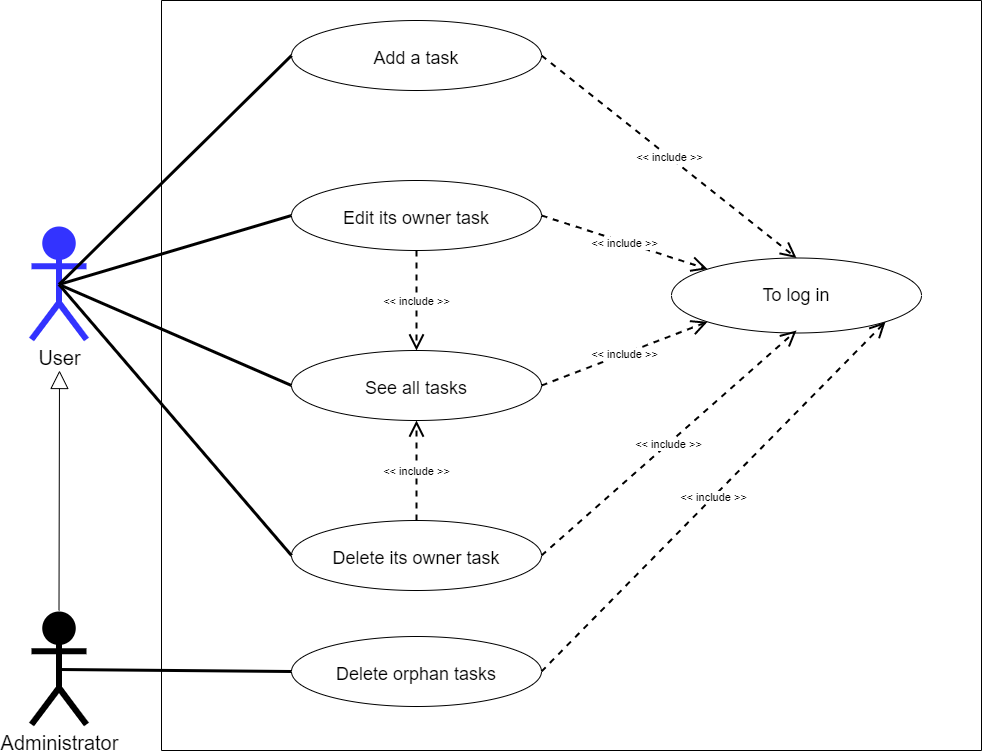

The diagram above was exported from draw.io. Its source (the exported page's mxGraphModel, read from the mxfile embedded in the PNG):
<mxGraphModel dx="1038" dy="641" grid="1" gridSize="10" guides="1" tooltips="1" connect="1" arrows="1" fold="1" page="1" pageScale="1" pageWidth="1169" pageHeight="827" background="none" math="0" shadow="0">
  <root>
    <mxCell id="cNqnsdz47lXPhkiD2hPz-0" />
    <mxCell id="cNqnsdz47lXPhkiD2hPz-1" parent="cNqnsdz47lXPhkiD2hPz-0" />
    <mxCell id="cNqnsdz47lXPhkiD2hPz-2" value="" style="swimlane;startSize=0;rounded=0;sketch=0;" parent="cNqnsdz47lXPhkiD2hPz-1" vertex="1">
      <mxGeometry x="190" y="50" width="820" height="750" as="geometry">
        <mxRectangle x="280" y="40" width="50" height="40" as="alternateBounds" />
      </mxGeometry>
    </mxCell>
    <mxCell id="cNqnsdz47lXPhkiD2hPz-3" style="edgeStyle=none;rounded=1;sketch=0;orthogonalLoop=1;jettySize=auto;html=1;exitX=0;exitY=0.5;exitDx=0;exitDy=0;entryX=0;entryY=0.5;entryDx=0;entryDy=0;endArrow=none;endFill=0;strokeWidth=4;" parent="cNqnsdz47lXPhkiD2hPz-2" edge="1">
      <mxGeometry relative="1" as="geometry">
        <mxPoint x="104" y="536" as="sourcePoint" />
        <mxPoint x="104" y="536" as="targetPoint" />
      </mxGeometry>
    </mxCell>
    <mxCell id="cNqnsdz47lXPhkiD2hPz-4" value="To log in" style="ellipse;whiteSpace=wrap;html=1;align=center;fontSize=18;" parent="cNqnsdz47lXPhkiD2hPz-2" vertex="1">
      <mxGeometry x="510" y="257.5" width="250" height="75" as="geometry" />
    </mxCell>
    <mxCell id="cNqnsdz47lXPhkiD2hPz-5" value="Add a task" style="ellipse;whiteSpace=wrap;html=1;align=center;fontSize=18;spacingTop=5;" parent="cNqnsdz47lXPhkiD2hPz-2" vertex="1">
      <mxGeometry x="130" y="20" width="250" height="70" as="geometry" />
    </mxCell>
    <object label="&amp;lt;&amp;lt; include &amp;gt;&amp;gt;" placeholders="1" id="cNqnsdz47lXPhkiD2hPz-6">
      <mxCell style="endArrow=open;endSize=12;dashed=1;html=1;rounded=1;shadow=0;sketch=0;strokeWidth=2;exitX=1;exitY=0.5;exitDx=0;exitDy=0;entryX=0.5;entryY=0;entryDx=0;entryDy=0;" parent="cNqnsdz47lXPhkiD2hPz-2" source="cNqnsdz47lXPhkiD2hPz-5" target="cNqnsdz47lXPhkiD2hPz-4" edge="1">
        <mxGeometry width="160" relative="1" as="geometry">
          <mxPoint x="320" y="19" as="sourcePoint" />
          <mxPoint x="416.02044589595766" y="285.16205198520356" as="targetPoint" />
          <mxPoint y="1" as="offset" />
        </mxGeometry>
      </mxCell>
    </object>
    <mxCell id="cNqnsdz47lXPhkiD2hPz-7" value="See all tasks" style="ellipse;whiteSpace=wrap;html=1;align=center;fontSize=18;spacingTop=5;" parent="cNqnsdz47lXPhkiD2hPz-2" vertex="1">
      <mxGeometry x="130" y="350" width="250" height="70" as="geometry" />
    </mxCell>
    <object label="&amp;lt;&amp;lt; include &amp;gt;&amp;gt;" placeholders="1" id="cNqnsdz47lXPhkiD2hPz-10">
      <mxCell style="endArrow=open;endSize=12;dashed=1;html=1;rounded=1;shadow=0;sketch=0;strokeWidth=2;exitX=1;exitY=0.5;exitDx=0;exitDy=0;entryX=0;entryY=1;entryDx=0;entryDy=0;" parent="cNqnsdz47lXPhkiD2hPz-2" source="cNqnsdz47lXPhkiD2hPz-7" target="cNqnsdz47lXPhkiD2hPz-4" edge="1">
        <mxGeometry width="160" relative="1" as="geometry">
          <mxPoint x="370" y="265" as="sourcePoint" />
          <mxPoint x="530" y="262.5" as="targetPoint" />
          <mxPoint y="1" as="offset" />
        </mxGeometry>
      </mxCell>
    </object>
    <mxCell id="cNqnsdz47lXPhkiD2hPz-13" value="Edit its owner task" style="ellipse;whiteSpace=wrap;html=1;align=center;fontSize=18;spacingTop=5;" parent="cNqnsdz47lXPhkiD2hPz-2" vertex="1">
      <mxGeometry x="130" y="180" width="250" height="70" as="geometry" />
    </mxCell>
    <mxCell id="cNqnsdz47lXPhkiD2hPz-14" value="Delete its owner task" style="ellipse;whiteSpace=wrap;html=1;align=center;fontSize=18;spacingTop=5;" parent="cNqnsdz47lXPhkiD2hPz-2" vertex="1">
      <mxGeometry x="130" y="520" width="250" height="70" as="geometry" />
    </mxCell>
    <object label="&amp;lt;&amp;lt; include &amp;gt;&amp;gt;" placeholders="1" id="ZGqTJuwJVAIrwt5uWdpn-0">
      <mxCell style="endArrow=open;endSize=12;dashed=1;html=1;rounded=1;shadow=0;sketch=0;strokeWidth=2;exitX=1;exitY=0.5;exitDx=0;exitDy=0;entryX=0;entryY=0;entryDx=0;entryDy=0;" parent="cNqnsdz47lXPhkiD2hPz-2" source="cNqnsdz47lXPhkiD2hPz-13" target="cNqnsdz47lXPhkiD2hPz-4" edge="1">
        <mxGeometry width="160" relative="1" as="geometry">
          <mxPoint x="390" y="395" as="sourcePoint" />
          <mxPoint x="556.0204458959577" y="331.33794801479644" as="targetPoint" />
          <mxPoint y="1" as="offset" />
        </mxGeometry>
      </mxCell>
    </object>
    <object label="&amp;lt;&amp;lt; include &amp;gt;&amp;gt;" placeholders="1" id="ZGqTJuwJVAIrwt5uWdpn-1">
      <mxCell style="endArrow=open;endSize=12;dashed=1;html=1;rounded=1;shadow=0;sketch=0;strokeWidth=2;exitX=1;exitY=0.5;exitDx=0;exitDy=0;" parent="cNqnsdz47lXPhkiD2hPz-2" source="cNqnsdz47lXPhkiD2hPz-14" edge="1">
        <mxGeometry width="160" relative="1" as="geometry">
          <mxPoint x="390" y="65" as="sourcePoint" />
          <mxPoint x="635" y="330" as="targetPoint" />
          <mxPoint y="1" as="offset" />
        </mxGeometry>
      </mxCell>
    </object>
    <object label="&amp;lt;&amp;lt; include &amp;gt;&amp;gt;" placeholders="1" id="ZGqTJuwJVAIrwt5uWdpn-4">
      <mxCell style="endArrow=open;endSize=12;dashed=1;html=1;rounded=1;shadow=0;sketch=0;strokeWidth=2;exitX=0.5;exitY=1;exitDx=0;exitDy=0;entryX=0.5;entryY=0;entryDx=0;entryDy=0;" parent="cNqnsdz47lXPhkiD2hPz-2" source="cNqnsdz47lXPhkiD2hPz-13" target="cNqnsdz47lXPhkiD2hPz-7" edge="1">
        <mxGeometry width="160" relative="1" as="geometry">
          <mxPoint x="390" y="225" as="sourcePoint" />
          <mxPoint x="556.0204458959577" y="278.66205198520356" as="targetPoint" />
          <mxPoint y="1" as="offset" />
        </mxGeometry>
      </mxCell>
    </object>
    <object label="&amp;lt;&amp;lt; include &amp;gt;&amp;gt;" placeholders="1" id="ZGqTJuwJVAIrwt5uWdpn-5">
      <mxCell style="endArrow=open;endSize=12;dashed=1;html=1;rounded=1;shadow=0;sketch=0;strokeWidth=2;exitX=0.5;exitY=0;exitDx=0;exitDy=0;entryX=0.5;entryY=1;entryDx=0;entryDy=0;" parent="cNqnsdz47lXPhkiD2hPz-2" source="cNqnsdz47lXPhkiD2hPz-14" target="cNqnsdz47lXPhkiD2hPz-7" edge="1">
        <mxGeometry width="160" relative="1" as="geometry">
          <mxPoint x="265" y="260" as="sourcePoint" />
          <mxPoint x="265" y="360" as="targetPoint" />
          <mxPoint y="1" as="offset" />
        </mxGeometry>
      </mxCell>
    </object>
    <mxCell id="s-Ix-RC7f39IPljEeUeJ-2" value="Delete orphan tasks" style="ellipse;whiteSpace=wrap;html=1;align=center;fontSize=18;spacingTop=5;" vertex="1" parent="cNqnsdz47lXPhkiD2hPz-2">
      <mxGeometry x="130" y="636" width="250" height="70" as="geometry" />
    </mxCell>
    <object label="&amp;lt;&amp;lt; include &amp;gt;&amp;gt;" placeholders="1" id="s-Ix-RC7f39IPljEeUeJ-4">
      <mxCell style="endArrow=open;endSize=12;dashed=1;html=1;rounded=1;shadow=0;sketch=0;strokeWidth=2;exitX=1;exitY=0.5;exitDx=0;exitDy=0;entryX=1;entryY=1;entryDx=0;entryDy=0;" edge="1" parent="cNqnsdz47lXPhkiD2hPz-2" source="s-Ix-RC7f39IPljEeUeJ-2" target="cNqnsdz47lXPhkiD2hPz-4">
        <mxGeometry width="160" relative="1" as="geometry">
          <mxPoint x="390" y="565" as="sourcePoint" />
          <mxPoint x="645" y="340" as="targetPoint" />
          <mxPoint y="1" as="offset" />
        </mxGeometry>
      </mxCell>
    </object>
    <mxCell id="cNqnsdz47lXPhkiD2hPz-15" style="edgeStyle=none;rounded=0;orthogonalLoop=1;jettySize=auto;html=1;exitX=0.5;exitY=0.5;exitDx=0;exitDy=0;exitPerimeter=0;entryX=0;entryY=0.5;entryDx=0;entryDy=0;strokeWidth=3;endFill=0;endArrow=none;" parent="cNqnsdz47lXPhkiD2hPz-1" source="cNqnsdz47lXPhkiD2hPz-16" target="cNqnsdz47lXPhkiD2hPz-7" edge="1">
      <mxGeometry relative="1" as="geometry" />
    </mxCell>
    <mxCell id="cNqnsdz47lXPhkiD2hPz-16" value="User" style="shape=umlActor;verticalLabelPosition=bottom;verticalAlign=top;html=1;strokeWidth=6;fontSize=20;fillColor=#3333FF;strokeColor=#3333FF;" parent="cNqnsdz47lXPhkiD2hPz-1" vertex="1">
      <mxGeometry x="60" y="279" width="55" height="110" as="geometry" />
    </mxCell>
    <mxCell id="cNqnsdz47lXPhkiD2hPz-21" style="edgeStyle=none;rounded=0;orthogonalLoop=1;jettySize=auto;html=1;exitX=0.5;exitY=0.5;exitDx=0;exitDy=0;exitPerimeter=0;entryX=0;entryY=0.5;entryDx=0;entryDy=0;strokeWidth=3;endFill=0;endArrow=none;" parent="cNqnsdz47lXPhkiD2hPz-1" source="cNqnsdz47lXPhkiD2hPz-16" target="cNqnsdz47lXPhkiD2hPz-5" edge="1">
      <mxGeometry relative="1" as="geometry">
        <mxPoint x="117.5" y="105" as="sourcePoint" />
        <mxPoint x="310" y="165" as="targetPoint" />
      </mxGeometry>
    </mxCell>
    <mxCell id="ZGqTJuwJVAIrwt5uWdpn-2" style="edgeStyle=none;rounded=0;orthogonalLoop=1;jettySize=auto;html=1;exitX=0.5;exitY=0.5;exitDx=0;exitDy=0;exitPerimeter=0;entryX=0;entryY=0.5;entryDx=0;entryDy=0;strokeWidth=3;endFill=0;endArrow=none;" parent="cNqnsdz47lXPhkiD2hPz-1" source="cNqnsdz47lXPhkiD2hPz-16" target="cNqnsdz47lXPhkiD2hPz-13" edge="1">
      <mxGeometry relative="1" as="geometry">
        <mxPoint x="97.5" y="305" as="sourcePoint" />
        <mxPoint x="330" y="445" as="targetPoint" />
      </mxGeometry>
    </mxCell>
    <mxCell id="ZGqTJuwJVAIrwt5uWdpn-3" style="edgeStyle=none;rounded=0;orthogonalLoop=1;jettySize=auto;html=1;exitX=0.5;exitY=0.5;exitDx=0;exitDy=0;exitPerimeter=0;entryX=0;entryY=0.5;entryDx=0;entryDy=0;strokeWidth=3;endFill=0;endArrow=none;" parent="cNqnsdz47lXPhkiD2hPz-1" source="cNqnsdz47lXPhkiD2hPz-16" target="cNqnsdz47lXPhkiD2hPz-14" edge="1">
      <mxGeometry relative="1" as="geometry">
        <mxPoint x="97.5" y="305" as="sourcePoint" />
        <mxPoint x="330" y="275" as="targetPoint" />
      </mxGeometry>
    </mxCell>
    <mxCell id="s-Ix-RC7f39IPljEeUeJ-0" value="Administrator" style="shape=umlActor;verticalLabelPosition=bottom;verticalAlign=top;html=1;strokeWidth=6;fontSize=20;fillColor=#000000;strokeColor=#000000;" vertex="1" parent="cNqnsdz47lXPhkiD2hPz-1">
      <mxGeometry x="60" y="664" width="55" height="110" as="geometry" />
    </mxCell>
    <mxCell id="s-Ix-RC7f39IPljEeUeJ-1" value="" style="endArrow=block;endSize=16;endFill=0;html=1;rounded=0;exitX=0.5;exitY=0;exitDx=0;exitDy=0;exitPerimeter=0;" edge="1" parent="cNqnsdz47lXPhkiD2hPz-1">
      <mxGeometry width="160" relative="1" as="geometry">
        <mxPoint x="87.5" y="660" as="sourcePoint" />
        <mxPoint x="88" y="420" as="targetPoint" />
      </mxGeometry>
    </mxCell>
    <mxCell id="s-Ix-RC7f39IPljEeUeJ-3" style="edgeStyle=none;rounded=0;orthogonalLoop=1;jettySize=auto;html=1;exitX=0.5;exitY=0.5;exitDx=0;exitDy=0;exitPerimeter=0;entryX=0;entryY=0.5;entryDx=0;entryDy=0;strokeWidth=3;endFill=0;endArrow=none;" edge="1" parent="cNqnsdz47lXPhkiD2hPz-1" source="s-Ix-RC7f39IPljEeUeJ-0" target="s-Ix-RC7f39IPljEeUeJ-2">
      <mxGeometry relative="1" as="geometry">
        <mxPoint x="97.5" y="519" as="sourcePoint" />
        <mxPoint x="330" y="790" as="targetPoint" />
      </mxGeometry>
    </mxCell>
  </root>
</mxGraphModel>